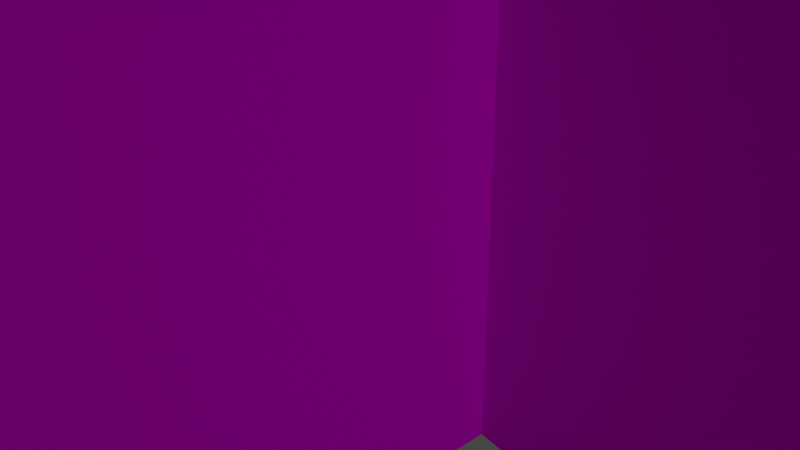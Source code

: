 # Source: arena.blend  (saved by Blender 2.91.10; exported with 4.5.12 LTS)
import bpy
from mathutils import Matrix  # noqa: F401  (used for matrix-valued properties, if any)

bpy.ops.wm.read_factory_settings(use_empty=True)
scene = bpy.context.scene
scene.name = 'Scene'

# ---- collections
col_collection = bpy.data.collections.new('Collection'); scene.collection.children.link(col_collection)
col_export = bpy.data.collections.new('export'); scene.collection.children.link(col_export)

# ---- images (referenced by path relative to the original .blend; pixels are not part of the script)
import os
ASSET_DIR = os.environ.get("B2B_ASSET_DIR", "")  # directory of the original .blend (textures are referenced by path, not embedded)
HERE = os.path.dirname(os.path.abspath(__file__))  # packed textures are extracted next to this script under _unpacked/

def load_image(name, relpath, width, height, colorspace="sRGB"):
    """Load a texture the original file referenced (path relative to the .blend, or extracted next to this script)."""
    p = next((c for c in (os.path.join(HERE, relpath), os.path.join(ASSET_DIR, relpath)) if relpath and os.path.exists(c)), "")
    if p:
        img = bpy.data.images.load(p, check_existing=True)
        img.name = name
    else:  # same state as the original file: an image datablock whose file is absent (Cycles renders it pink)
        img = bpy.data.images.new(name, width, height)
        img.source = "FILE"
        img.filepath = "//" + (relpath or name)
    img.colorspace_settings.name = colorspace
    return img
img_blockout_png = load_image('blockout.png', 'blockout.png', 1024, 1024, 'sRGB')

# ---- materials (node trees are filled in below, after node groups)
mat_material = bpy.data.materials.new('Material')
mat_material.alpha_threshold = 0.0
mat_material.use_backface_culling = True
mat_material.use_transparent_shadow = False
mat_material.line_color = (0.0, 0.0, 0.0, 1.0)

# ---- material node trees
mat_material.use_nodes = True; mat_material.node_tree.nodes.clear()
_N = mat_material.node_tree.nodes; _L = mat_material.node_tree.links
n0 = _N.new('ShaderNodeOutputMaterial'); n0.name = 'Material Output'; n0.location = (300, 300)
n1 = _N.new('ShaderNodeBsdfPrincipled'); n1.name = 'Principled BSDF'; n1.location = (10, 300)
n1.distribution = 'GGX'
n1.subsurface_method = 'BURLEY'
n1.inputs[2].default_value = 1.0
n1.inputs[3].default_value = 1.45
n1.inputs[13].default_value = 0.0
n1.inputs[27].default_value = (0.0, 0.0, 0.0, 1.0)
n1.inputs[28].default_value = 1.0
n2 = _N.new('ShaderNodeTexImage'); n2.name = 'Image Texture'; n2.location = (-280, 280)
n2.image = img_blockout_png
n2.interpolation = 'Closest'
_L.new(n1.outputs[0], n0.inputs[0])
_L.new(n2.outputs[0], n1.inputs[0])
n0.is_active_output = True

# ---- world
world_world = bpy.data.worlds.new('World'); scene.world = world_world
world_world.use_nodes = True; world_world.node_tree.nodes.clear()
_N = world_world.node_tree.nodes; _L = world_world.node_tree.links
n0 = _N.new('ShaderNodeOutputWorld'); n0.name = 'World Output'; n0.location = (300, 300)
n1 = _N.new('ShaderNodeBackground'); n1.name = 'Background'; n1.location = (10, 300)
n1.inputs[0].default_value = (0.05088, 0.05088, 0.05088, 1.0)
_L.new(n1.outputs[0], n0.inputs[0])
n0.is_active_output = True
world_world.color = (0.05088, 0.05088, 0.05088)
world_world.use_sun_shadow = False
world_world.sun_shadow_jitter_overblur = 0.0

# ---- cameras
cam_camera = bpy.data.cameras.new('Camera')
cam_camera.clip_end = 100.0
cam_camera.ortho_scale = 7.314

# ---- lights
light_light = bpy.data.lights.new('Light', 'POINT')
light_light.transmission_factor = 0.0
light_light.use_shadow = False
light_light.energy = 250.0
light_light.shadow_soft_size = 0.1
light_light.shadow_maximum_resolution = 0.006
light_light.use_absolute_resolution = True
light_light_001 = bpy.data.lights.new('Light.001', 'POINT')
light_light_001.transmission_factor = 0.0
light_light_001.use_shadow = False
light_light_001.energy = 250.0
light_light_001.shadow_soft_size = 0.1
light_light_001.shadow_maximum_resolution = 0.006
light_light_001.use_absolute_resolution = True
light_light_002 = bpy.data.lights.new('Light.002', 'POINT')
light_light_002.transmission_factor = 0.0
light_light_002.use_shadow = False
light_light_002.energy = 250.0
light_light_002.shadow_soft_size = 0.1
light_light_002.shadow_maximum_resolution = 0.006
light_light_002.use_absolute_resolution = True
light_light_003 = bpy.data.lights.new('Light.003', 'POINT')
light_light_003.transmission_factor = 0.0
light_light_003.use_shadow = False
light_light_003.energy = 250.0
light_light_003.shadow_soft_size = 0.1
light_light_003.shadow_maximum_resolution = 0.006
light_light_003.use_absolute_resolution = True

# ---- meshes
me_sector = bpy.data.meshes.new('sector')
me_sector.from_pydata([(-3.0, -2.0, 0.0), (3.0, -2.0, 0.0), (-2.0, 4.0, 0.0), (3.0, 2.0, 0.0), (-2.0, 10.0, 0.0), (3.0, 9.0, 0.0), (0.0, 14.0, 0.0), (4.0, 14.0, 0.0), (14.0, 8.0, 0.0), (16.0, 12.0, 0.0), (18.0, 4.0, 0.0), (20.0, 8.0, 0.0), (12.0, 0.0, 0.0), (15.0, -4.0, 0.0), (-8.0, -2.0, 0.0), (-8.0, 4.0, 0.0), (-3.0, -8.0, 0.0), (3.0, -8.0, 0.0)], [], [(0, 1, 3, 2), (2, 3, 5, 4), (4, 5, 7, 6), (7, 5, 8, 9), (9, 8, 10, 11), (10, 8, 12, 13), (1, 13, 12, 3), (0, 2, 15, 14), (1, 0, 16, 17)])
_uv = me_sector.uv_layers.new(name='UVMap')
_uv.uv.foreach_set('vector', [-6.0, -4.0, 6.0, -4.0, 6.0, 4.0, -4.0, 8.0, -4.0, 8.0, 6.0, 4.0, 6.0, 18.0, -4.0, 20.0, -4.0, 20.0, 6.0, 18.0, 8.0, 28.0, 0.0, 28.0, 8.0, 28.0, 6.0, 18.0, 28.0, 16.0, 32.0, 24.0, 32.0, 24.0, 28.0, 16.0, 36.0, 8.0, 40.0, 16.0, 36.0, 8.0, 28.0, 16.0, 24.0, 0.0, 30.0, -8.0, 6.0, -4.0, 30.0, -8.0, 24.0, 0.0, 6.0, 4.0, -6.0, -4.0, -4.0, 8.0, -16.0, 8.0, -16.0, -4.0, 6.0, -4.0, -6.0, -4.0, -6.0, -16.0, 6.0, -16.0])
me_sector.materials.append(mat_material)
me_sector.use_remesh_fix_poles = True
me_sector.use_remesh_preserve_attributes = False
me_sector.use_mirror_vertex_groups = False
me_sector.update()
me_sector_003 = bpy.data.meshes.new('sector.003')
me_sector_003.from_pydata([(-3.0, -2.0, 4.0), (3.0, -2.0, 4.0), (-2.0, 4.0, 4.0), (3.0, 2.0, 4.0), (-2.0, 10.0, 4.0), (3.0, 9.0, 4.0), (0.0, 14.0, 4.0), (4.0, 14.0, 4.0), (14.0, 8.0, 4.0), (16.0, 12.0, 4.0), (18.0, 4.0, 4.0), (20.0, 8.0, 4.0), (12.0, 0.0, 4.0), (15.0, -4.0, 4.0), (-8.0, -2.0, 4.0), (-8.0, 4.0, 4.0), (-3.0, -8.0, 4.0), (3.0, -8.0, 4.0), (-3.0, -2.0, 0.0), (3.0, -2.0, 0.0), (-2.0, 4.0, 0.0), (3.0, 2.0, 0.0), (-2.0, 10.0, 0.0), (3.0, 9.0, 0.0), (0.0, 14.0, 0.0), (4.0, 14.0, 0.0), (14.0, 8.0, 0.0), (16.0, 12.0, 0.0), (18.0, 4.0, 0.0), (20.0, 8.0, 0.0), (12.0, 0.0, 0.0), (15.0, -4.0, 0.0), (-8.0, -2.0, 0.0), (-8.0, 4.0, 0.0), (-3.0, -8.0, 0.0), (3.0, -8.0, 0.0)], [], [(0, 2, 3, 1), (2, 4, 5, 3), (4, 6, 7, 5), (7, 9, 8, 5), (9, 11, 10, 8), (10, 13, 12, 8), (1, 3, 12, 13), (0, 14, 15, 2), (1, 17, 16, 0), (18, 19, 21, 20), (20, 21, 23, 22), (22, 23, 25, 24), (25, 23, 26, 27), (27, 26, 28, 29), (28, 26, 30, 31), (19, 31, 30, 21), (18, 20, 33, 32), (19, 18, 34, 35), (5, 23, 21, 3), (2, 20, 22, 4), (6, 24, 25, 7), (4, 22, 24, 6), (8, 26, 23, 5), (7, 25, 27, 9), (11, 29, 28, 10), (9, 27, 29, 11), (12, 30, 26, 8), (10, 28, 31, 13), (13, 31, 19, 1), (3, 21, 30, 12), (14, 32, 33, 15), (15, 33, 20, 2), (0, 18, 32, 14), (17, 35, 34, 16), (16, 34, 18, 0), (1, 19, 35, 17)])
_uv = me_sector_003.uv_layers.new(name='UVMap')
_uv.uv.foreach_set('vector', [-1.5, 1.0, -1.0, -2.0, 1.5, -1.0, 1.5, 1.0, -1.0, -2.0, -1.0, -5.0, 1.5, -4.5, 1.5, -1.0, -1.0, -5.0, 0.0, -7.0, 2.0, -7.0, 1.5, -4.5, 2.0, -7.0, 8.0, -6.0, 7.0, -4.0, 1.5, -4.5, 8.0, -6.0, 10.0, -4.0, 9.0, -2.0, 7.0, -4.0, 9.0, -2.0, 7.5, 2.0, 6.0, 0.0, 7.0, -4.0, 1.5, 1.0, 1.5, -1.0, 6.0, 0.0, 7.5, 2.0, -1.5, 1.0, -4.0, 1.0, -4.0, -2.0, -1.0, -2.0, 1.5, 1.0, 1.5, 4.0, -1.5, 4.0, -1.5, 1.0, -1.5, -1.0, 1.5, -1.0, 1.5, 1.0, -1.0, 2.0, -1.0, 2.0, 1.5, 1.0, 1.5, 4.5, -1.0, 5.0, -1.0, 5.0, 1.5, 4.5, 2.0, 7.0, 0.0, 7.0, 2.0, 7.0, 1.5, 4.5, 7.0, 4.0, 8.0, 6.0, 8.0, 6.0, 7.0, 4.0, 9.0, 2.0, 10.0, 4.0, 9.0, 2.0, 7.0, 4.0, 6.0, 0.0, 7.5, -2.0, 1.5, -1.0, 7.5, -2.0, 6.0, 0.0, 1.5, 1.0, -1.5, -1.0, -1.0, 2.0, -4.0, 2.0, -4.0, -1.0, 1.5, -1.0, -1.5, -1.0, -1.5, -4.0, 1.5, -4.0, -4.5, 2.0, -4.5, 0.0, -1.0, 0.0, -1.0, 2.0, 2.0, 2.0, 2.0, 0.0, 5.0, 0.0, 5.0, 2.0, 0.0, 2.0, 0.0, 0.0, 2.0, 0.0, 2.0, 2.0, 5.0, 2.0, 5.0, 0.0, 7.0, 0.0, 7.0, 2.0, -7.0, 2.0, -7.0, 0.0, -1.5, 0.0, -1.5, 2.0, 2.0, 2.0, 2.0, 0.0, 8.0, 0.0, 8.0, 2.0, -4.0, 2.0, -4.0, 0.0, -2.0, 0.0, -2.0, 2.0, -6.0, 2.0, -6.0, 0.0, -4.0, 0.0, -4.0, 2.0, 0.0, 2.0, 0.0, 0.0, 4.0, 0.0, 4.0, 2.0, -2.0, 2.0, -2.0, 0.0, 2.0, 0.0, 2.0, 2.0, -7.5, 2.0, -7.5, 0.0, -1.5, 0.0, -1.5, 2.0, 1.5, 2.0, 1.5, 0.0, 6.0, 0.0, 6.0, 2.0, -1.0, 2.0, -1.0, 0.0, 2.0, 0.0, 2.0, 2.0, -4.0, 2.0, -4.0, 0.0, -1.0, 0.0, -1.0, 2.0, 1.5, 2.0, 1.5, 0.0, 4.0, 0.0, 4.0, 2.0, -1.5, 2.0, -1.5, 0.0, 1.5, 0.0, 1.5, 2.0, -4.0, 2.0, -4.0, 0.0, -1.0, 0.0, -1.0, 2.0, 1.0, 2.0, 1.0, 0.0, 4.0, 0.0, 4.0, 2.0])
me_sector_003.materials.append(mat_material)
me_sector_003.use_remesh_fix_poles = True
me_sector_003.use_remesh_preserve_attributes = False
me_sector_003.use_mirror_vertex_groups = False
me_sector_003.update()

# ---- objects
ob_camera = bpy.data.objects.new('Camera', cam_camera)
ob_sector = bpy.data.objects.new('sector', me_sector)
ob_light = bpy.data.objects.new('Light', light_light)
ob_map = bpy.data.objects.new('Map', me_sector_003)
ob_light_001 = bpy.data.objects.new('Light.001', light_light_001)
ob_light_002 = bpy.data.objects.new('Light.002', light_light_002)
ob_light_003 = bpy.data.objects.new('Light.003', light_light_003)
ob_empty = bpy.data.objects.new('Empty', None)

# ---- transforms, parenting, visibility, modifiers, constraints
ob_camera.location = (7.359, -6.926, 4.958)
ob_camera.rotation_euler = (1.109, 0.0, 0.8149)
ob_camera.lock_rotations_4d = False
ob_camera.empty_display_type = 'ARROWS'
ob_camera.color = (0.0, 0.0, 0.0, 0.0)
ob_camera.display_type = 'WIRE'
ob_camera.lineart.crease_threshold = 0.0
ob_sector.location = (0.0, 0.0, 0.0)
ob_sector.hide_render = True
ob_sector.display_type = 'WIRE'
ob_sector.lineart.crease_threshold = 0.0
_m = ob_sector.modifiers.new('Solidify', 'SOLIDIFY')
_m.thickness = 4.0
_m.offset = 1.0
_m.material_offset = 1
_m.material_offset_rim = 2
_m.use_even_offset = True
_m.use_quality_normals = True
ob_light.location = (0.07625, 1.005, 2.904)
ob_light.rotation_euler = (0.6503, 0.05522, 1.866)
ob_light.lock_rotations_4d = False
ob_light.empty_display_type = 'ARROWS'
ob_light.color = (0.0, 0.0, 0.0, 0.0)
ob_light.lineart.crease_threshold = 0.0
ob_map.location = (0.0, 0.0, 0.0)
ob_map.lineart.crease_threshold = 0.0
ob_light_001.location = (14.08, -1.995, 2.904)
ob_light_001.rotation_euler = (0.6503, 0.05522, 1.866)
ob_light_001.lock_rotations_4d = False
ob_light_001.empty_display_type = 'ARROWS'
ob_light_001.color = (0.0, 0.0, 0.0, 0.0)
ob_light_001.lineart.crease_threshold = 0.0
ob_light_002.location = (15.08, 10.01, 2.904)
ob_light_002.rotation_euler = (0.6503, 0.05522, 1.866)
ob_light_002.lock_rotations_4d = False
ob_light_002.empty_display_type = 'ARROWS'
ob_light_002.color = (0.0, 0.0, 0.0, 0.0)
ob_light_002.lineart.crease_threshold = 0.0
ob_light_003.location = (1.076, 11.01, 2.904)
ob_light_003.rotation_euler = (0.6503, 0.05522, 1.866)
ob_light_003.lock_rotations_4d = False
ob_light_003.empty_display_type = 'ARROWS'
ob_light_003.color = (0.0, 0.0, 0.0, 0.0)
ob_light_003.lineart.crease_threshold = 0.0
ob_empty.location = (18.0, 8.0, 0.0)
ob_empty.rotation_euler = (0.0, -0.0, 2.094)
ob_empty.empty_display_type = 'ARROWS'
ob_empty.lineart.crease_threshold = 0.0

# ---- collection membership
col_collection.objects.link(ob_camera)
col_collection.objects.link(ob_sector)
col_export.objects.link(ob_light)
col_export.objects.link(ob_map)
col_export.objects.link(ob_light_001)
col_export.objects.link(ob_light_002)
col_export.objects.link(ob_light_003)
col_export.objects.link(ob_empty)

# ---- scene / render settings (as saved in the file)
scene.camera = ob_camera
scene.frame_start = 1; scene.frame_end = 250; scene.frame_set(1)
scene.render.engine = 'BLENDER_EEVEE_NEXT'
scene.cycles.use_denoising = False
scene.cycles.samples = 128
scene.cycles.sampling_pattern = 'TABULATED_SOBOL'
scene.cycles.use_adaptive_sampling = False
scene.cycles.use_light_tree = False
scene.view_settings.view_transform = 'Filmic'
bpy.context.view_layer.update()
